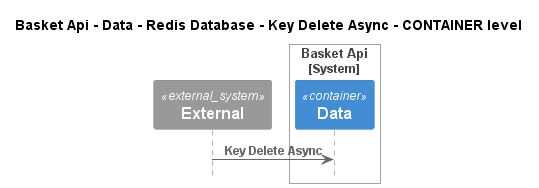

The diagram above was rendered by PlantUML. Its source (embedded in the PNG):
@startuml
!pragma layout smetana
!include ..\..\..\..\..\..\..\..\.c4s\C4_Sequence.puml

title Basket Api - Data - Redis Database - Key Delete Async - CONTAINER level

System_Ext(C4InterFlow.SoftwareSystems.ExternalSystem, "External", "")

System_Boundary(dotnet.eShop.Architecture.SoftwareSystems.BasketApi, "Basket Api")
    Container(dotnet.eShop.Architecture.SoftwareSystems.BasketApi.Containers.Data, "Data", "", "")
Boundary_End()

Rel(C4InterFlow.SoftwareSystems.ExternalSystem, dotnet.eShop.Architecture.SoftwareSystems.BasketApi.Containers.Data, "Key Delete Async")


@enduml